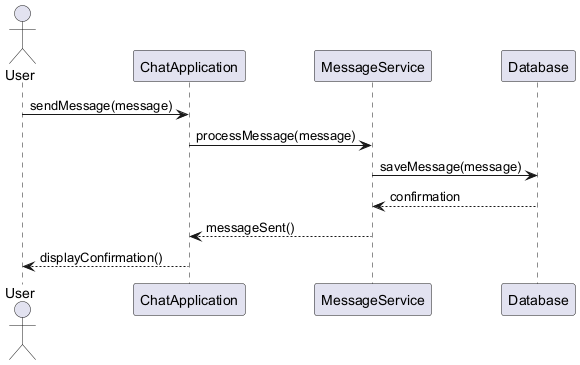

The diagram above was rendered by PlantUML. Its source (embedded in the PNG):
@startuml
actor User
participant ChatApplication
participant MessageService
participant Database

User -> ChatApplication: sendMessage(message)
ChatApplication -> MessageService: processMessage(message)
MessageService -> Database: saveMessage(message)
Database --> MessageService: confirmation
MessageService --> ChatApplication: messageSent()
ChatApplication --> User: displayConfirmation()
@enduml